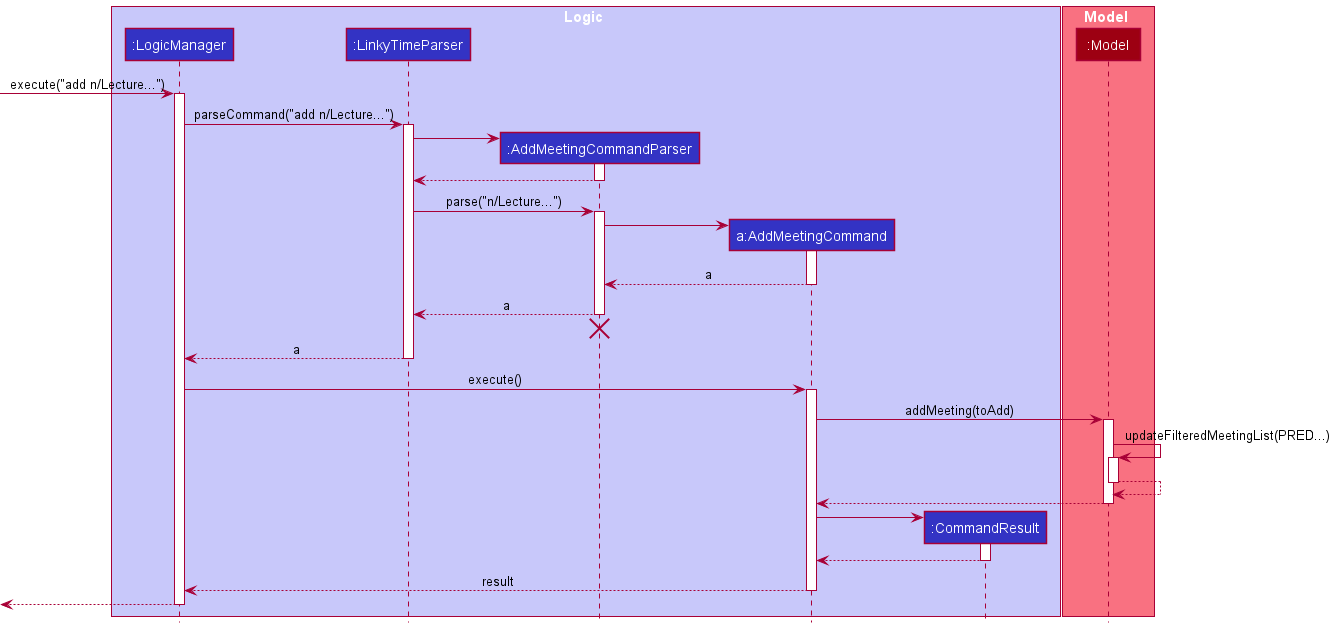

The diagram above was rendered by PlantUML. Its source (embedded in the PNG):
@startuml
!include style.puml

box Logic LOGIC_COLOR_T1
participant ":LogicManager" as LogicManager LOGIC_COLOR
participant ":LinkyTimeParser" as LinkyTimeParser LOGIC_COLOR
participant ":AddMeetingCommandParser" as AddMeetingCommandParser LOGIC_COLOR
participant "a:AddMeetingCommand" as AddMeetingCommand LOGIC_COLOR
participant ":CommandResult" as CommandResult LOGIC_COLOR
end box

box Model MODEL_COLOR_T1
participant ":Model" as Model MODEL_COLOR
end box

[-> LogicManager : execute("add n/Lecture...")
activate LogicManager

LogicManager -> LinkyTimeParser : parseCommand("add n/Lecture...")
activate LinkyTimeParser

create AddMeetingCommandParser
LinkyTimeParser -> AddMeetingCommandParser
activate AddMeetingCommandParser

AddMeetingCommandParser --> LinkyTimeParser
deactivate AddMeetingCommandParser

LinkyTimeParser -> AddMeetingCommandParser : parse("n/Lecture...")
activate AddMeetingCommandParser

create AddMeetingCommand
AddMeetingCommandParser -> AddMeetingCommand
activate AddMeetingCommand

AddMeetingCommand --> AddMeetingCommandParser : a
deactivate AddMeetingCommand

AddMeetingCommandParser --> LinkyTimeParser : a
deactivate AddMeetingCommandParser
'Hidden arrow to position the destroy marker below the end of the activation bar.
AddMeetingCommandParser -[hidden]-> LinkyTimeParser
destroy AddMeetingCommandParser

LinkyTimeParser --> LogicManager : a
deactivate LinkyTimeParser

LogicManager -> AddMeetingCommand : execute()
activate AddMeetingCommand

AddMeetingCommand -> Model : addMeeting(toAdd)
activate Model


Model -> Model : updateFilteredMeetingList(PRED...)
activate Model

Model ---> Model
deactivate Model

Model --> AddMeetingCommand
deactivate Model

create CommandResult
AddMeetingCommand -> CommandResult
activate CommandResult

CommandResult --> AddMeetingCommand
deactivate CommandResult

AddMeetingCommand --> LogicManager : result
deactivate AddMeetingCommand

[<--LogicManager
deactivate LogicManager
@enduml